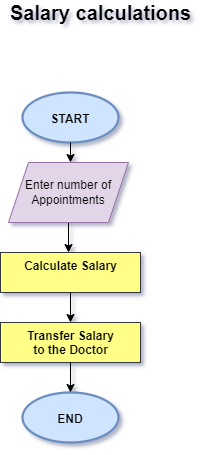

The diagram above was exported from draw.io. Its source (the exported page's mxGraphModel, read from the mxfile embedded in the PNG):
<mxGraphModel dx="868" dy="393" grid="1" gridSize="10" guides="1" tooltips="1" connect="1" arrows="1" fold="1" page="1" pageScale="1" pageWidth="827" pageHeight="1169" math="0" shadow="0">
  <root>
    <mxCell id="hgHRESphjRY9wzwxdVPE-0" />
    <mxCell id="hgHRESphjRY9wzwxdVPE-1" parent="hgHRESphjRY9wzwxdVPE-0" />
    <UserObject label="&lt;font style=&quot;font-size: 12px&quot;&gt;START&lt;/font&gt;" lucidchartObjectId="b.eWEg4vSwgE" id="3rrr0-NMdXDIvL4RXuVC-0">
      <mxCell style="html=1;overflow=block;blockSpacing=1;whiteSpace=wrap;ellipse;fontSize=18.5;fontStyle=1;spacing=3.8;strokeColor=#6c8ebf;strokeOpacity=100;fillOpacity=100;rounded=1;absoluteArcSize=1;arcSize=9;fillColor=#cfe4ff;strokeWidth=2.3;" parent="hgHRESphjRY9wzwxdVPE-1" vertex="1">
        <mxGeometry x="352" y="180" width="96" height="50" as="geometry" />
      </mxCell>
    </UserObject>
    <mxCell id="Vo3O6tZXNu2339HFbYUX-0" value="&lt;b&gt;Calculate Salary&lt;/b&gt;" style="html=1;align=center;verticalAlign=top;rounded=0;absoluteArcSize=1;arcSize=10;dashed=0;fillColor=#ffff88;strokeColor=#36393d;" parent="hgHRESphjRY9wzwxdVPE-1" vertex="1">
      <mxGeometry x="330" y="340" width="140" height="40" as="geometry" />
    </mxCell>
    <mxCell id="JZPKLYtBfpFKJAuGBGRd-1" value="&lt;b&gt;Transfer Salary&lt;br&gt;to the Doctor&lt;br&gt;&lt;/b&gt;" style="html=1;align=center;verticalAlign=top;rounded=0;absoluteArcSize=1;arcSize=10;dashed=0;fillColor=#ffff88;strokeColor=#36393d;" parent="hgHRESphjRY9wzwxdVPE-1" vertex="1">
      <mxGeometry x="330" y="410" width="140" height="40" as="geometry" />
    </mxCell>
    <UserObject label="&lt;span style=&quot;font-size: 12px&quot;&gt;END&lt;/span&gt;" lucidchartObjectId="b.eWEg4vSwgE" id="JZPKLYtBfpFKJAuGBGRd-2">
      <mxCell style="html=1;overflow=block;blockSpacing=1;whiteSpace=wrap;ellipse;fontSize=18.5;fontStyle=1;spacing=3.8;strokeColor=#6c8ebf;strokeOpacity=100;fillOpacity=100;rounded=1;absoluteArcSize=1;arcSize=9;fillColor=#cfe4ff;strokeWidth=2.3;" parent="hgHRESphjRY9wzwxdVPE-1" vertex="1">
        <mxGeometry x="352" y="480" width="96" height="50" as="geometry" />
      </mxCell>
    </UserObject>
    <mxCell id="JZPKLYtBfpFKJAuGBGRd-3" value="" style="endArrow=classic;html=1;rounded=0;fontSize=12;exitX=0.5;exitY=1;exitDx=0;exitDy=0;" parent="hgHRESphjRY9wzwxdVPE-1" source="3rrr0-NMdXDIvL4RXuVC-0" edge="1">
      <mxGeometry width="50" height="50" relative="1" as="geometry">
        <mxPoint x="448" y="370" as="sourcePoint" />
        <mxPoint x="400" y="250" as="targetPoint" />
      </mxGeometry>
    </mxCell>
    <mxCell id="JZPKLYtBfpFKJAuGBGRd-5" value="" style="endArrow=classic;html=1;rounded=0;fontSize=12;exitX=0.5;exitY=1;exitDx=0;exitDy=0;exitPerimeter=0;" parent="hgHRESphjRY9wzwxdVPE-1" edge="1">
      <mxGeometry width="50" height="50" relative="1" as="geometry">
        <mxPoint x="398" y="310" as="sourcePoint" />
        <mxPoint x="398" y="340" as="targetPoint" />
      </mxGeometry>
    </mxCell>
    <mxCell id="JZPKLYtBfpFKJAuGBGRd-6" value="" style="endArrow=classic;html=1;rounded=0;fontSize=12;exitX=0.5;exitY=1;exitDx=0;exitDy=0;entryX=0.5;entryY=0;entryDx=0;entryDy=0;" parent="hgHRESphjRY9wzwxdVPE-1" source="Vo3O6tZXNu2339HFbYUX-0" target="JZPKLYtBfpFKJAuGBGRd-1" edge="1">
      <mxGeometry width="50" height="50" relative="1" as="geometry">
        <mxPoint x="448" y="370" as="sourcePoint" />
        <mxPoint x="498" y="320" as="targetPoint" />
      </mxGeometry>
    </mxCell>
    <mxCell id="JZPKLYtBfpFKJAuGBGRd-7" value="" style="endArrow=classic;html=1;rounded=0;fontSize=12;exitX=0.5;exitY=1;exitDx=0;exitDy=0;entryX=0.5;entryY=0;entryDx=0;entryDy=0;" parent="hgHRESphjRY9wzwxdVPE-1" source="JZPKLYtBfpFKJAuGBGRd-1" target="JZPKLYtBfpFKJAuGBGRd-2" edge="1">
      <mxGeometry width="50" height="50" relative="1" as="geometry">
        <mxPoint x="448" y="370" as="sourcePoint" />
        <mxPoint x="498" y="320" as="targetPoint" />
      </mxGeometry>
    </mxCell>
    <mxCell id="ukpnBC3vV2iUretrzD6j-0" value="Enter number of Appointments" style="shape=parallelogram;perimeter=parallelogramPerimeter;whiteSpace=wrap;html=1;fixedSize=1;fillColor=#e1d5e7;strokeColor=#9673a6;" parent="hgHRESphjRY9wzwxdVPE-1" vertex="1">
      <mxGeometry x="338" y="250" width="120" height="60" as="geometry" />
    </mxCell>
    <mxCell id="S3OXohAssZ-6lIpsCUgU-0" value="&lt;b&gt;&lt;font style=&quot;font-size: 20px&quot;&gt;Salary calculations&lt;/font&gt;&lt;/b&gt;" style="text;html=1;align=center;verticalAlign=middle;resizable=0;points=[];autosize=1;strokeColor=none;fillColor=none;" vertex="1" parent="hgHRESphjRY9wzwxdVPE-1">
      <mxGeometry x="330" y="90" width="200" height="20" as="geometry" />
    </mxCell>
  </root>
</mxGraphModel>